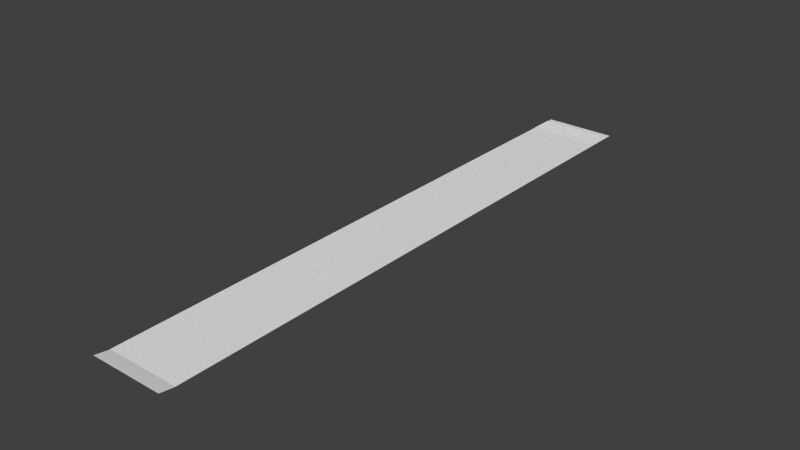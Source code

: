 # Source: multidragstrip.blend  (saved by Blender 2.79.0; exported with 4.5.12 LTS)
import bpy
from mathutils import Matrix  # noqa: F401  (used for matrix-valued properties, if any)

bpy.ops.wm.read_factory_settings(use_empty=True)
scene = bpy.context.scene
scene.name = 'Scene'

# ---- collections
col_collection_1 = bpy.data.collections.new('Collection 1'); scene.collection.children.link(col_collection_1)

# ---- materials (node trees are filled in below, after node groups)
mat_mat___eeeeee = bpy.data.materials.new('mat [#eeeeee]')
mat_mat___eeeeee.alpha_threshold = 0.0
mat_mat___eeeeee.use_transparent_shadow = False
mat_mat___eeeeee.roughness = 0.5

# ---- material node trees

# ---- world
world_world = bpy.data.worlds.new('World'); scene.world = world_world
world_world.color = (0.05088, 0.05088, 0.05088)
world_world.use_sun_shadow = False
world_world.sun_shadow_jitter_overblur = 0.0
world_world.cycles.sampling_method = 'NONE'
world_world.cycles.sample_map_resolution = 256

# ---- meshes
me_plane = bpy.data.meshes.new('Plane')
me_plane.from_pydata([(-2.5, -2.5, -0.3333), (-2.5, 7.875, -0.3333), (-2.5, -2.778, -0.3333), (-2.5, 7.875, -0.1565), (-2.5, -2.5, 1.413), (-2.254, 7.875, -0.3333), (-2.254, 8.125, -0.3333), (-2.254, 8.125, -0.1565), (-2.254, -2.5, 1.413), (-2.5, 8.125, -0.3333), (-2.5, 8.125, -0.1565), (-2.254, -2.5, -0.3333), (2.5, -2.5, -0.3333), (2.5, 7.875, -0.3333), (2.5, 7.875, -0.1565), (2.5, -2.778, -0.3333), (2.5, 8.125, -0.1565), (-2.254, -2.778, -0.3333), (-2.254, -2.778, 1.413), (-2.5, -2.778, 1.413), (2.5, 8.125, -0.3333), (-2.254, 7.875, -0.1565), (-2.5, -2.5, 0.5397), (-2.5, -2.778, 0.5397), (-2.254, -2.5, 0.5397), (-2.254, -2.778, 0.5397), (-2.5, -8.828, -0.3333), (2.5, -8.828, -0.3333), (-2.254, -8.828, -0.3333), (-2.5, -8.828, 0.5397), (-2.254, -8.828, 0.5397), (-2.5, -42.5, -0.3333), (2.5, -42.5, -0.3333), (-2.254, -42.5, -0.3333), (-2.5, -42.5, 0.5397), (-2.254, -42.5, 0.5397), (2.5, -46.6, -0.3333), (2.5, -1000.0, -0.3333), (-2.254, -1000.0, -0.3333), (-2.254, -46.6, -0.3333), (2.5, -1025.0, 3.506), (-2.5, -1025.0, 3.506), (-2.254, -46.6, 0.009969), (-2.5, -1000.0, -0.3333), (-2.5, -46.6, -0.3333), (-2.5, -46.6, 0.009969), (-2.254, -1000.0, 0.009969), (-2.5, -1000.0, 0.009969)], [], [(5, 1, 3, 21), (7, 10, 9, 6), (13, 12, 11, 5), (7, 21, 3, 10), (16, 14, 21, 7), (16, 7, 6, 20), (12, 15, 17, 11), (13, 5, 21, 14), (4, 8, 18, 19), (24, 11, 17, 25), (22, 4, 19, 23), (22, 0, 11, 24), (5, 11, 0, 1), (4, 22, 24, 8), (0, 22, 23, 2), (8, 24, 25, 18), (17, 28, 30, 25), (15, 27, 28, 17), (23, 29, 26, 2), (25, 30, 29, 23), (19, 18, 25, 23), (27, 32, 33, 28), (28, 33, 35, 30), (29, 34, 31, 26), (30, 35, 34, 29), (44, 31, 45), (32, 36, 39, 33), (31, 34, 45), (36, 37, 38, 39), (37, 40, 41, 38), (38, 46, 42, 39), (35, 42, 45, 34), (39, 42, 33), (33, 42, 35), (46, 47, 45, 42), (44, 45, 47, 43), (43, 47, 46, 38)])
me_plane.materials.append(mat_mat___eeeeee)
me_plane.use_remesh_preserve_volume = False
me_plane.use_remesh_preserve_attributes = False
me_plane.use_mirror_vertex_groups = False
me_plane.update()

# ---- objects
ob_plane = bpy.data.objects.new('Plane', me_plane)

# ---- transforms, parenting, visibility, modifiers, constraints
ob_plane.location = (0.0, 0.0, 0.0)
ob_plane.lineart.crease_threshold = 0.0
_m = ob_plane.modifiers.new('Array', 'ARRAY')
_m.count = 25
_m.constant_offset_displace = (0.0, 0.0, 0.0)

# ---- collection membership
col_collection_1.objects.link(ob_plane)

# ---- scene / render settings (as saved in the file)
scene.frame_start = 1; scene.frame_end = 250; scene.frame_set(1)
scene.render.engine = 'BLENDER_EEVEE_NEXT'
scene.render.resolution_percentage = 50
scene.render.dither_intensity = 0.0
scene.cycles.use_denoising = False
scene.cycles.samples = 10
scene.cycles.sampling_pattern = 'TABULATED_SOBOL'
scene.cycles.light_sampling_threshold = 0.0
scene.cycles.use_adaptive_sampling = False
scene.cycles.use_light_tree = False
scene.cycles.blur_glossy = 0.0
scene.cycles.pixel_filter_type = 'GAUSSIAN'
scene.cycles.sample_clamp_indirect = 0.0
scene.view_settings.view_transform = 'Standard'
bpy.context.view_layer.update()

# ---- added for rendering (the .blend has no active camera and no usable light): camera, sun
cam_auto = bpy.data.cameras.new('AutoCamera')
cam_auto.lens = 50.0
cam_auto.sensor_width = 36.0
cam_auto.clip_end = 16902.2
ob_auto_camera = bpy.data.objects.new('AutoCamera', cam_auto)
scene.collection.objects.link(ob_auto_camera)
ob_auto_camera.location = (1023.09, -1664.28, 772.06)
ob_auto_camera.rotation_euler = (1.09748, -7.21219e-08, 0.694738)
scene.camera = ob_auto_camera
light_auto_sun = bpy.data.lights.new('AutoSun', 'SUN')
light_auto_sun.energy = 3.0
light_auto_sun.angle = 0.0523599
ob_auto_sun = bpy.data.objects.new('AutoSun', light_auto_sun)
scene.collection.objects.link(ob_auto_sun)
ob_auto_sun.rotation_euler = (0.872665, 0.174533, 0.523599)
bpy.context.view_layer.update()
